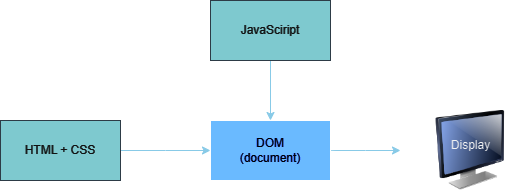

The diagram above was exported from draw.io. Its source (the exported page's mxGraphModel, read from the mxfile embedded in the PNG):
<mxGraphModel dx="2019" dy="1145" grid="1" gridSize="10" guides="1" tooltips="1" connect="1" arrows="1" fold="1" page="1" pageScale="1" pageWidth="850" pageHeight="1100" background="#FFFFFF" math="0" shadow="0">
  <root>
    <mxCell id="0" />
    <mxCell id="1" parent="0" />
    <mxCell id="CUJjMgs00hwANp58bUuw-2" style="edgeStyle=orthogonalEdgeStyle;rounded=0;orthogonalLoop=1;jettySize=auto;html=1;labelBackgroundColor=none;strokeColor=#0B4D6A;fontColor=default;" parent="1" source="CUJjMgs00hwANp58bUuw-1" edge="1">
      <mxGeometry relative="1" as="geometry">
        <mxPoint x="360" y="400" as="targetPoint" />
      </mxGeometry>
    </mxCell>
    <mxCell id="CUJjMgs00hwANp58bUuw-1" value="HTML + CSS" style="rounded=0;whiteSpace=wrap;html=1;labelBackgroundColor=none;fillColor=#09555B;strokeColor=#BAC8D3;fontColor=#EEEEEE;" parent="1" vertex="1">
      <mxGeometry x="150" y="370" width="120" height="60" as="geometry" />
    </mxCell>
    <mxCell id="CUJjMgs00hwANp58bUuw-6" style="edgeStyle=orthogonalEdgeStyle;rounded=0;orthogonalLoop=1;jettySize=auto;html=1;exitX=1;exitY=0.5;exitDx=0;exitDy=0;labelBackgroundColor=none;strokeColor=#0B4D6A;fontColor=default;" parent="1" source="CUJjMgs00hwANp58bUuw-3" edge="1">
      <mxGeometry relative="1" as="geometry">
        <mxPoint x="550" y="400" as="targetPoint" />
      </mxGeometry>
    </mxCell>
    <mxCell id="CUJjMgs00hwANp58bUuw-3" value="&lt;font color=&quot;#ffffff&quot;&gt;DOM&lt;/font&gt;&lt;div&gt;&lt;font color=&quot;#ffffff&quot;&gt;(document)&lt;/font&gt;&lt;/div&gt;" style="rounded=0;whiteSpace=wrap;html=1;labelBackgroundColor=none;fillColor=#0050ef;strokeColor=default;glass=0;shadow=1;fontColor=#ffffff;" parent="1" vertex="1">
      <mxGeometry x="360" y="370" width="120" height="60" as="geometry" />
    </mxCell>
    <mxCell id="CUJjMgs00hwANp58bUuw-5" style="edgeStyle=orthogonalEdgeStyle;rounded=0;orthogonalLoop=1;jettySize=auto;html=1;entryX=0.5;entryY=0;entryDx=0;entryDy=0;labelBackgroundColor=none;strokeColor=#0B4D6A;fontColor=default;" parent="1" source="CUJjMgs00hwANp58bUuw-4" target="CUJjMgs00hwANp58bUuw-3" edge="1">
      <mxGeometry relative="1" as="geometry" />
    </mxCell>
    <mxCell id="CUJjMgs00hwANp58bUuw-4" value="JavaSciript" style="rounded=0;whiteSpace=wrap;html=1;labelBackgroundColor=none;fillColor=#09555B;strokeColor=#BAC8D3;fontColor=#EEEEEE;" parent="1" vertex="1">
      <mxGeometry x="360" y="250" width="120" height="60" as="geometry" />
    </mxCell>
    <mxCell id="CUJjMgs00hwANp58bUuw-8" value="" style="image;html=1;image=img/lib/clip_art/computers/Monitor_128x128.png;labelBackgroundColor=none;fillColor=#09555B;strokeColor=#BAC8D3;fontColor=#EEEEEE;" parent="1" vertex="1">
      <mxGeometry x="580" y="360" width="80" height="80" as="geometry" />
    </mxCell>
    <mxCell id="CUJjMgs00hwANp58bUuw-9" value="Display" style="text;html=1;align=center;verticalAlign=middle;resizable=0;points=[];autosize=1;strokeColor=none;fillColor=none;labelBackgroundColor=none;fontColor=#0D0D0D;" parent="1" vertex="1">
      <mxGeometry x="590" y="380" width="60" height="30" as="geometry" />
    </mxCell>
  </root>
</mxGraphModel>